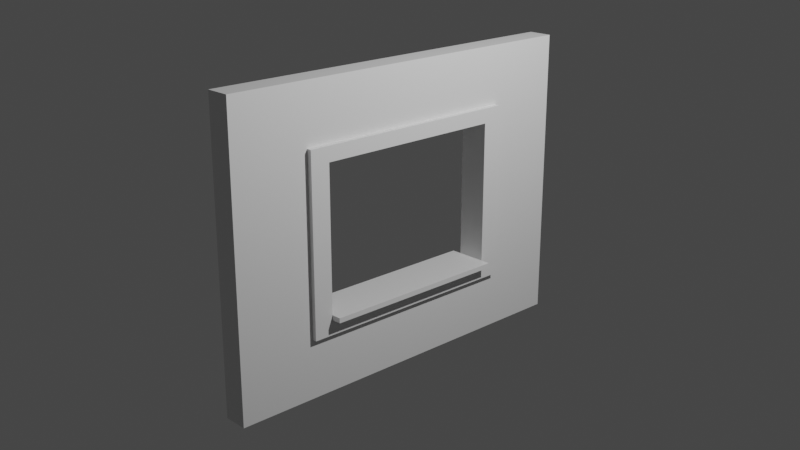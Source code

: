 # Source: Wall_WithWindow_Detail_4x3xp25.blend  (saved by Blender 2.80.58; exported with 4.5.12 LTS)
import bpy
from mathutils import Matrix  # noqa: F401  (used for matrix-valued properties, if any)

bpy.ops.wm.read_factory_settings(use_empty=True)
scene = bpy.context.scene
scene.name = 'Scene'

# ---- collections
col_collection = bpy.data.collections.new('Collection'); scene.collection.children.link(col_collection)

# ---- materials (node trees are filled in below, after node groups)
mat_material = bpy.data.materials.new('Material')
mat_material.alpha_threshold = 0.0
mat_material.use_transparent_shadow = False
mat_material.roughness = 0.5
mat_material.line_color = (0.0, 0.0, 0.0, 1.0)

# ---- material node trees
mat_material.use_nodes = True; mat_material.node_tree.nodes.clear()
_N = mat_material.node_tree.nodes; _L = mat_material.node_tree.links
n0 = _N.new('ShaderNodeOutputMaterial'); n0.name = 'Material Output'; n0.location = (300, 300)
n1 = _N.new('ShaderNodeBsdfPrincipled'); n1.name = 'Principled BSDF'; n1.location = (10, 300)
n1.distribution = 'GGX'
n1.subsurface_method = 'BURLEY'
n1.inputs[3].default_value = 1.45
_L.new(n1.outputs[0], n0.inputs[0])
n0.is_active_output = True

# ---- world
world_world = bpy.data.worlds.new('World'); scene.world = world_world
world_world.use_nodes = True; world_world.node_tree.nodes.clear()
_N = world_world.node_tree.nodes; _L = world_world.node_tree.links
n0 = _N.new('ShaderNodeOutputWorld'); n0.name = 'World Output'; n0.location = (300, 300)
n1 = _N.new('ShaderNodeBackground'); n1.name = 'Background'; n1.location = (10, 300)
n1.inputs[0].default_value = (0.05088, 0.05088, 0.05088, 1.0)
_L.new(n1.outputs[0], n0.inputs[0])
n0.is_active_output = True
world_world.color = (0.05088, 0.05088, 0.05088)
world_world.use_sun_shadow = False
world_world.sun_shadow_jitter_overblur = 0.0

# ---- cameras
cam_camera = bpy.data.cameras.new('Camera')
cam_camera.clip_end = 100.0
cam_camera.ortho_scale = 7.314
cam_camera.dof.focus_distance = 0.0
cam_camera.dof.aperture_fstop = 128.0

# ---- lights
light_light = bpy.data.lights.new('Light', 'POINT')
light_light.transmission_factor = 0.0
light_light.cutoff_distance = 30.0
light_light.energy = 1000.0
light_light.shadow_buffer_clip_start = 1.001
light_light.shadow_soft_size = 0.1
light_light.shadow_maximum_resolution = 0.006
light_light.use_absolute_resolution = True

# ---- meshes
me_sm_wall_window_detail_3x4x0 = bpy.data.meshes.new('SM_Wall_Window_Detail_3x4x0')
me_sm_wall_window_detail_3x4x0.from_pydata([(0.125, 2.0, 3.0), (0.125, 2.0, 0.0), (0.125, -2.0, 3.0), (0.125, -2.0, 0.0), (-0.125, 2.0, 3.0), (-0.125, 2.0, 0.0), (-0.125, -2.0, 3.0), (-0.125, -2.0, 0.0), (-0.125, 0.0, 0.0), (0.125, 2.0, 1.5), (-0.125, -2.0, 1.5), (0.125, -2.0, 1.5), (-0.125, 2.0, 1.5), (0.125, 0.0, 3.0), (0.125, -1.0, 0.0), (-0.125, 0.0, 3.0), (0.125, 0.0, 0.0), (0.125, -1.0, 2.25), (-0.125, -1.0, 0.0), (0.125, 2.0, 0.75), (-0.125, -2.0, 2.25), (0.125, -2.0, 0.75), (-0.125, 2.0, 0.75), (0.125, -1.0, 3.0), (0.125, 0.0, 0.0), (-0.125, 1.0, 3.0), (0.125, 1.0, 0.0), (-0.125, 1.0, 0.0), (0.125, 2.0, 2.25), (-0.125, -2.0, 0.75), (0.125, -2.0, 2.25), (-0.125, 2.0, 2.25), (0.125, 1.0, 3.0), (0.125, 1.0, 0.0), (-0.125, -1.0, 3.0), (0.125, -1.0, 0.0), (0.125, -1.0, 1.5), (0.125, 1.0, 1.5), (0.125, 0.0, 0.75), (0.125, 0.0, 2.25), (-0.125, 1.0, 1.5), (-0.125, -1.0, 1.5), (-0.125, 0.0, 0.75), (-0.125, 0.0, 2.25), (0.125, 1.0, 2.25), (0.125, -1.0, 0.75), (0.125, 0.0, 0.75), (0.125, 1.0, 1.5), (0.125, 0.0, 2.25), (0.125, 1.0, 0.75), (0.125, -1.0, 1.5), (-0.125, -1.0, 2.25), (-0.125, -1.0, 0.75), (-0.125, 1.0, 0.75), (0.125, 1.0, 2.25), (0.125, 1.0, 0.75), (0.125, -1.0, 0.75), (0.125, -1.0, 2.25), (-0.125, 1.0, 2.25), (-0.125, -1.0, 3.0), (-0.125, 0.0, 3.0), (-0.125, 1.0, 3.0), (0.125, 2.0, 2.4), (0.125, -2.0, 2.4), (0.125, 0.0, 2.4), (0.125, 1.0, 2.4), (0.125, -1.0, 2.4), (0.125, -1.2, 3.0), (0.125, -1.2, 1.5), (0.125, -1.2, 0.0), (0.125, -1.2, 0.75), (0.125, -1.2, 2.25), (0.125, -1.2, 2.4), (0.125, 2.0, 0.6), (0.125, -2.0, 0.6), (0.125, 0.0, 0.6), (0.125, 1.0, 0.6), (0.125, -1.0, 0.6), (0.125, -1.2, 0.6), (0.125, 1.2, 0.0), (0.125, 1.2, 3.0), (0.125, 1.2, 1.5), (0.125, 1.2, 2.25), (0.125, 1.2, 0.75), (0.125, 1.2, 2.4), (0.125, 1.2, 0.6), (0.175, 1.2, 1.5), (0.175, 1.0, 1.5), (0.175, 0.0, 2.4), (0.175, 0.0, 2.25), (0.175, 1.0, 2.25), (0.175, 1.2, 2.25), (0.175, 1.0, 2.4), (0.175, 1.0, 0.75), (0.175, 0.0, 0.75), (0.175, 1.2, 0.75), (0.175, -1.0, 0.75), (0.175, -1.0, 1.5), (0.175, -1.0, 2.25), (0.175, -1.0, 2.4), (0.175, 1.2, 2.4), (0.175, -1.2, 1.5), (0.175, -1.2, 0.75), (0.175, -1.2, 2.25), (0.175, -1.2, 2.4), (0.175, 0.0, 0.6), (0.175, 1.0, 0.6), (0.175, -1.0, 0.6), (0.175, -1.2, 0.6), (0.175, 1.2, 0.6), (0.125, 0.0, 0.8), (0.125, 1.0, 0.8), (0.125, -1.0, 0.8), (0.125, -1.0, 0.8), (0.125, 0.0, 0.8), (0.125, 1.0, 0.8), (-0.125, -1.0, 0.8), (-0.125, 0.0, 0.8), (-0.125, 1.0, 0.8), (0.175, 1.0, 0.8), (0.175, 0.0, 0.8), (0.175, -1.0, 0.8), (0.275, 1.0, 0.75), (0.275, 0.0, 0.75), (0.275, -1.0, 0.75), (0.275, 1.0, 0.8), (0.275, 0.0, 0.8), (0.275, -1.0, 0.8), (-0.225, 1.0, 0.8), (-0.225, 1.0, 0.75), (-0.225, -1.0, 0.75), (-0.225, 0.0, 0.75), (-0.225, 0.0, 0.8), (-0.225, -1.0, 0.8)], [], [(58, 25, 4, 31), (72, 67, 2, 63), (70, 68, 11, 21), (65, 32, 13, 64), (53, 40, 12, 22), (51, 34, 15, 43), (57, 17, 51, 43, 48, 39), (39, 44, 58, 43, 48, 54), (47, 54, 37, 44, 58, 40), (93, 55, 111, 119), (55, 47, 40, 53, 49, 37), (46, 56, 112, 110), (57, 36, 17, 51, 41, 50), (50, 36, 56, 45, 52, 41), (0, 62, 28, 9, 19, 73, 1, 5, 22, 12, 31, 4), (10, 20, 51, 41), (20, 6, 34, 51), (18, 52, 42, 8), (7, 29, 52, 18), (29, 10, 41, 52), (27, 53, 22, 5), (8, 42, 53, 27), (23, 59, 34, 6, 2, 67), (117, 118, 128, 132), (84, 80, 32, 65), (85, 83, 95, 109), (78, 77, 107, 108), (68, 70, 102, 101), (78, 70, 21, 74), (83, 81, 86, 95), (26, 33, 27, 5, 1, 79), (68, 71, 30, 11), (64, 13, 23, 66), (40, 58, 31, 12), (43, 15, 25, 58), (6, 20, 10, 29, 7, 3, 74, 21, 11, 30, 63, 2), (15, 34, 59, 23, 13, 60), (15, 60, 13, 32, 61, 25), (25, 61, 32, 80, 0, 4), (24, 8, 27, 33, 26, 16), (16, 35, 24, 8, 18, 14), (18, 14, 35, 69, 3, 7), (70, 78, 108, 102), (39, 54, 90, 89), (37, 55, 93, 87), (71, 72, 63, 30), (82, 84, 100, 91), (36, 57, 98, 97), (71, 68, 101, 103), (57, 39, 89, 98), (66, 23, 67, 72), (35, 77, 78, 69), (16, 75, 77, 35), (69, 78, 74, 3), (79, 85, 76, 26), (26, 76, 75, 16), (1, 73, 85, 79), (28, 62, 84, 82), (19, 9, 81, 83), (73, 19, 83, 85), (62, 0, 80, 84), (9, 28, 82, 81), (86, 91, 90, 87), (106, 93, 94, 105), (109, 95, 93, 106), (95, 86, 87, 93), (105, 94, 96, 107), (89, 88, 99, 98), (91, 100, 92, 90), (90, 92, 88, 89), (98, 99, 104, 103), (97, 98, 103, 101), (107, 96, 102, 108), (96, 97, 101, 102), (54, 37, 87, 90), (77, 75, 105, 107), (64, 66, 99, 88), (81, 82, 91, 86), (84, 65, 92, 100), (56, 36, 97, 96), (45, 52, 116, 113), (66, 72, 104, 99), (76, 85, 109, 106), (65, 64, 88, 92), (72, 71, 103, 104), (75, 76, 106, 105), (111, 114, 115, 118, 117, 110), (112, 114, 113, 116, 117, 110), (114, 112, 121, 120), (111, 114, 120, 119), (93, 119, 125, 122), (38, 45, 113, 114), (56, 96, 121, 112), (121, 96, 124, 127), (53, 42, 131, 129), (46, 55, 111, 110), (49, 53, 118, 115), (38, 49, 115, 114), (124, 123, 126, 127), (123, 122, 125, 126), (94, 93, 122, 123), (120, 121, 127, 126), (96, 94, 123, 124), (119, 120, 126, 125), (129, 131, 132, 128), (130, 131, 132, 133), (116, 52, 130, 133), (117, 116, 133, 132), (118, 53, 129, 128), (52, 42, 131, 130)])
_uv = me_sm_wall_window_detail_3x4x0.uv_layers.new(name='UVMap')
_uv.uv.foreach_set('vector', [0.5625, 0.6875, 0.625, 0.6875, 0.625, 0.75, 0.5625, 0.75, 0.325, 0.7, 0.375, 0.7, 0.375, 0.75, 0.325, 0.75, 0.1875, 0.7, 0.25, 0.7, 0.25, 0.75, 0.1875, 0.75, 0.325, 0.5625, 0.375, 0.5625, 0.375, 0.625, 0.325, 0.625, 0.4375, 0.6875, 0.5, 0.6875, 0.5, 0.75, 0.4375, 0.75, 0.5625, 0.5625, 0.625, 0.5625, 0.625, 0.625, 0.5625, 0.625, 0.3125, 0.6875, 0.0, 0.0, 0.5625, 0.5625, 0.5625, 0.625, 0.0, 0.0, 0.3125, 0.625, 0.3125, 0.625, 0.0, 0.0, 0.5625, 0.6875, 0.5625, 0.625, 0.0, 0.0, 0.3125, 0.5625, 0.0, 0.0, 0.3125, 0.5625, 0.25, 0.5625, 0.0, 0.0, 0.5625, 0.6875, 0.5, 0.6875, 0.1875, 0.5625, 0.1875, 0.5625, 0.1875, 0.5625, 0.1875, 0.5625, 0.1875, 0.5625, 0.0, 0.0, 0.5, 0.6875, 0.4375, 0.6875, 0.0, 0.0, 0.25, 0.5625, 0.0, 0.0, 0.0, 0.0, 0.0, 0.0, 0.0, 0.0, 0.3125, 0.6875, 0.25, 0.6875, 0.0, 0.0, 0.5625, 0.5625, 0.5, 0.5625, 0.0, 0.0, 0.0, 0.0, 0.25, 0.6875, 0.1875, 0.6875, 0.0, 0.0, 0.4375, 0.5625, 0.5, 0.5625, 0.875, 0.75, 0.825, 0.75, 0.8125, 0.75, 0.75, 0.75, 0.6875, 0.75, 0.675, 0.75, 0.625, 0.75, 0.625, 0.5, 0.6875, 0.5, 0.75, 0.5, 0.8125, 0.5, 0.875, 0.5, 0.5, 0.5, 0.5625, 0.5, 0.5625, 0.5625, 0.5, 0.5625, 0.5625, 0.5, 0.625, 0.5, 0.625, 0.5625, 0.5625, 0.5625, 0.375, 0.5625, 0.4375, 0.5625, 0.4375, 0.625, 0.375, 0.625, 0.375, 0.5, 0.4375, 0.5, 0.4375, 0.5625, 0.375, 0.5625, 0.4375, 0.5, 0.5, 0.5, 0.5, 0.5625, 0.4375, 0.5625, 0.375, 0.6875, 0.4375, 0.6875, 0.4375, 0.75, 0.375, 0.75, 0.375, 0.625, 0.4375, 0.625, 0.4375, 0.6875, 0.375, 0.6875, 0.375, 0.6875, 0.0, 0.0, 0.625, 0.5625, 0.625, 0.5, 0.625, 0.25, 0.425, 0.6, 0.4375, 0.625, 0.4375, 0.6875, 0.4375, 0.6875, 0.4375, 0.625, 0.325, 0.55, 0.375, 0.55, 0.375, 0.5625, 0.325, 0.5625, 0.175, 0.55, 0.1875, 0.55, 0.1875, 0.55, 0.175, 0.55, 0.175, 0.7, 0.175, 0.6875, 0.175, 0.6875, 0.175, 0.7, 0.25, 0.7, 0.1875, 0.7, 0.1875, 0.7, 0.25, 0.7, 0.175, 0.7, 0.1875, 0.7, 0.1875, 0.75, 0.175, 0.75, 0.1875, 0.55, 0.25, 0.55, 0.25, 0.55, 0.1875, 0.55, 0.125, 0.5625, 0.0, 0.0, 0.375, 0.6875, 0.375, 0.75, 0.625, 0.75, 0.225, 0.6, 0.25, 0.7, 0.3125, 0.7, 0.3125, 0.75, 0.25, 0.75, 0.325, 0.625, 0.375, 0.625, 0.375, 0.6875, 0.325, 0.6875, 0.5, 0.6875, 0.5625, 0.6875, 0.5625, 0.75, 0.5, 0.75, 0.5625, 0.625, 0.625, 0.625, 0.625, 0.6875, 0.5625, 0.6875, 0.625, 0.5, 0.5625, 0.5, 0.5, 0.5, 0.4375, 0.5, 0.375, 0.5, 0.375, 0.25, 0.425, 0.25, 0.4375, 0.25, 0.5, 0.25, 0.5625, 0.25, 0.575, 0.25, 0.625, 0.25, 0.625, 0.625, 0.625, 0.5625, 0.0, 0.0, 0.375, 0.6875, 0.375, 0.625, 0.0, 0.0, 0.625, 0.625, 0.0, 0.0, 0.375, 0.625, 0.375, 0.5625, 0.0, 0.0, 0.625, 0.6875, 0.625, 0.6875, 0.0, 0.0, 0.375, 0.5625, 0.375, 0.55, 0.375, 0.5, 0.875, 0.5, 0.0, 0.0, 0.375, 0.625, 0.375, 0.6875, 0.0, 0.0, 0.125, 0.5625, 0.125, 0.625, 0.125, 0.625, 0.125, 0.6875, 0.0, 0.0, 0.375, 0.625, 0.375, 0.5625, 0.0, 0.0, 0.375, 0.5625, 0.0, 0.0, 0.125, 0.6875, 0.125, 0.7, 0.125, 0.75, 0.375, 0.5, 0.1875, 0.7, 0.175, 0.7, 0.175, 0.7, 0.1875, 0.7, 0.3125, 0.625, 0.3125, 0.5625, 0.3125, 0.5625, 0.3125, 0.625, 0.25, 0.5625, 0.1875, 0.5625, 0.1875, 0.5625, 0.25, 0.5625, 0.3125, 0.7, 0.325, 0.7, 0.325, 0.75, 0.3125, 0.75, 0.3125, 0.55, 0.325, 0.55, 0.325, 0.55, 0.3125, 0.55, 0.25, 0.6875, 0.3125, 0.6875, 0.3125, 0.6875, 0.25, 0.6875, 0.3125, 0.7, 0.25, 0.7, 0.25, 0.7, 0.3125, 0.7, 0.3125, 0.6875, 0.3125, 0.625, 0.3125, 0.625, 0.3125, 0.6875, 0.325, 0.6875, 0.375, 0.6875, 0.375, 0.7, 0.325, 0.7, 0.125, 0.6875, 0.175, 0.6875, 0.175, 0.7, 0.125, 0.7, 0.125, 0.625, 0.175, 0.625, 0.175, 0.6875, 0.125, 0.6875, 0.125, 0.7, 0.175, 0.7, 0.175, 0.75, 0.125, 0.75, 0.125, 0.55, 0.175, 0.55, 0.175, 0.5625, 0.125, 0.5625, 0.125, 0.5625, 0.175, 0.5625, 0.175, 0.625, 0.125, 0.625, 0.125, 0.5, 0.175, 0.5, 0.175, 0.55, 0.125, 0.55, 0.3125, 0.5, 0.325, 0.5, 0.325, 0.55, 0.3125, 0.55, 0.1875, 0.5, 0.25, 0.5, 0.25, 0.55, 0.1875, 0.55, 0.175, 0.5, 0.1875, 0.5, 0.1875, 0.55, 0.175, 0.55, 0.325, 0.5, 0.375, 0.5, 0.375, 0.55, 0.325, 0.55, 0.25, 0.5, 0.3125, 0.5, 0.3125, 0.55, 0.25, 0.55, 0.25, 0.55, 0.3125, 0.55, 0.3125, 0.5625, 0.25, 0.5625, 0.175, 0.5625, 0.1875, 0.5625, 0.1875, 0.625, 0.175, 0.625, 0.175, 0.55, 0.1875, 0.55, 0.1875, 0.5625, 0.175, 0.5625, 0.1875, 0.55, 0.25, 0.55, 0.25, 0.5625, 0.1875, 0.5625, 0.175, 0.625, 0.1875, 0.625, 0.1875, 0.6875, 0.175, 0.6875, 0.3125, 0.625, 0.325, 0.625, 0.325, 0.6875, 0.3125, 0.6875, 0.3125, 0.55, 0.325, 0.55, 0.325, 0.5625, 0.3125, 0.5625, 0.3125, 0.5625, 0.325, 0.5625, 0.325, 0.625, 0.3125, 0.625, 0.3125, 0.6875, 0.325, 0.6875, 0.325, 0.7, 0.3125, 0.7, 0.25, 0.6875, 0.3125, 0.6875, 0.3125, 0.7, 0.25, 0.7, 0.175, 0.6875, 0.1875, 0.6875, 0.1875, 0.7, 0.175, 0.7, 0.1875, 0.6875, 0.25, 0.6875, 0.25, 0.7, 0.1875, 0.7, 0.3125, 0.5625, 0.25, 0.5625, 0.25, 0.5625, 0.3125, 0.5625, 0.175, 0.6875, 0.175, 0.625, 0.175, 0.625, 0.175, 0.6875, 0.325, 0.625, 0.325, 0.6875, 0.325, 0.6875, 0.325, 0.625, 0.25, 0.55, 0.3125, 0.55, 0.3125, 0.55, 0.25, 0.55, 0.325, 0.55, 0.325, 0.5625, 0.325, 0.5625, 0.325, 0.55, 0.1875, 0.6875, 0.25, 0.6875, 0.25, 0.6875, 0.1875, 0.6875, 0.0, 0.0, 0.4375, 0.5625, 0.4375, 0.5625, 0.0, 0.0, 0.325, 0.6875, 0.325, 0.7, 0.325, 0.7, 0.325, 0.6875, 0.175, 0.5625, 0.175, 0.55, 0.175, 0.55, 0.175, 0.5625, 0.325, 0.5625, 0.325, 0.625, 0.325, 0.625, 0.325, 0.5625, 0.325, 0.7, 0.3125, 0.7, 0.3125, 0.7, 0.325, 0.7, 0.175, 0.625, 0.175, 0.5625, 0.175, 0.5625, 0.175, 0.625, 0.1875, 0.5625, 0.1875, 0.625, 0.0, 0.0, 0.4375, 0.6875, 0.4375, 0.625, 0.0, 0.0, 0.1875, 0.6875, 0.1875, 0.625, 0.0, 0.0, 0.4375, 0.5625, 0.4375, 0.625, 0.0, 0.0, 0.1875, 0.625, 0.1875, 0.6875, 0.1875, 0.6875, 0.1875, 0.625, 0.1875, 0.5625, 0.1875, 0.625, 0.1875, 0.625, 0.1875, 0.5625, 0.1875, 0.5625, 0.1875, 0.5625, 0.1875, 0.5625, 0.1875, 0.5625, 0.0, 0.0, 0.0, 0.0, 0.0, 0.0, 0.0, 0.0, 0.1875, 0.6875, 0.1875, 0.6875, 0.1875, 0.6875, 0.1875, 0.6875, 0.1875, 0.6875, 0.1875, 0.6875, 0.1875, 0.6875, 0.1875, 0.6875, 0.4375, 0.6875, 0.4375, 0.625, 0.4375, 0.625, 0.4375, 0.6875, 0.0, 0.0, 0.0, 0.0, 0.0, 0.0, 0.0, 0.0, 0.0, 0.0, 0.4375, 0.6875, 0.4375, 0.6875, 0.0, 0.0, 0.0, 0.0, 0.0, 0.0, 0.0, 0.0, 0.0, 0.0, 0.1875, 0.6875, 0.1875, 0.625, 0.1875, 0.625, 0.1875, 0.6875, 0.1875, 0.625, 0.1875, 0.5625, 0.1875, 0.5625, 0.1875, 0.625, 0.1875, 0.625, 0.1875, 0.5625, 0.1875, 0.5625, 0.1875, 0.625, 0.1875, 0.625, 0.1875, 0.6875, 0.1875, 0.6875, 0.1875, 0.625, 0.1875, 0.6875, 0.1875, 0.625, 0.1875, 0.625, 0.1875, 0.6875, 0.1875, 0.5625, 0.1875, 0.625, 0.1875, 0.625, 0.1875, 0.5625, 0.4375, 0.6875, 0.4375, 0.625, 0.4375, 0.625, 0.4375, 0.6875, 0.4375, 0.5625, 0.4375, 0.625, 0.4375, 0.625, 0.4375, 0.5625, 0.4375, 0.5625, 0.4375, 0.5625, 0.4375, 0.5625, 0.4375, 0.5625, 0.4375, 0.625, 0.4375, 0.5625, 0.4375, 0.5625, 0.4375, 0.625, 0.4375, 0.6875, 0.4375, 0.6875, 0.4375, 0.6875, 0.4375, 0.6875, 0.4375, 0.5625, 0.4375, 0.625, 0.4375, 0.625, 0.4375, 0.5625])
me_sm_wall_window_detail_3x4x0.materials.append(mat_material)
me_sm_wall_window_detail_3x4x0.use_remesh_preserve_volume = False
me_sm_wall_window_detail_3x4x0.use_remesh_preserve_attributes = False
me_sm_wall_window_detail_3x4x0.use_mirror_vertex_groups = False
me_sm_wall_window_detail_3x4x0.update()

# ---- objects
ob_sm_wall_window_detail_3x4x0_25 = bpy.data.objects.new('SM_Wall_Window_Detail_3x4x0.25', me_sm_wall_window_detail_3x4x0)
ob_light = bpy.data.objects.new('Light', light_light)
ob_camera = bpy.data.objects.new('Camera', cam_camera)

# ---- transforms, parenting, visibility, modifiers, constraints
ob_sm_wall_window_detail_3x4x0_25.location = (0.0, 0.0, 0.0)
ob_sm_wall_window_detail_3x4x0_25.lock_rotations_4d = False
ob_sm_wall_window_detail_3x4x0_25.empty_display_type = 'ARROWS'
ob_sm_wall_window_detail_3x4x0_25.lineart.crease_threshold = 0.0
ob_light.location = (4.076, 1.005, 5.904)
ob_light.rotation_euler = (0.6503, 0.05522, 1.866)
ob_light.lock_rotations_4d = False
ob_light.empty_display_type = 'ARROWS'
ob_light.color = (0.0, 0.0, 0.0, 0.0)
ob_light.lineart.crease_threshold = 0.0
ob_camera.location = (7.359, -6.926, 4.958)
ob_camera.rotation_euler = (1.231, -1.854e-06, 0.8149)
ob_camera.lock_rotations_4d = False
ob_camera.empty_display_type = 'ARROWS'
ob_camera.color = (0.0, 0.0, 0.0, 0.0)
ob_camera.display_type = 'WIRE'
ob_camera.lineart.crease_threshold = 0.0

# ---- collection membership
col_collection.objects.link(ob_sm_wall_window_detail_3x4x0_25)
col_collection.objects.link(ob_light)
col_collection.objects.link(ob_camera)

# ---- scene / render settings (as saved in the file)
scene.camera = ob_camera
scene.frame_start = 1; scene.frame_end = 250; scene.frame_set(1)
scene.render.engine = 'BLENDER_EEVEE_NEXT'
scene.cycles.use_denoising = False
scene.cycles.samples = 128
scene.cycles.sampling_pattern = 'TABULATED_SOBOL'
scene.cycles.use_adaptive_sampling = False
scene.cycles.use_light_tree = False
scene.view_settings.view_transform = 'Filmic'
bpy.context.view_layer.update()
